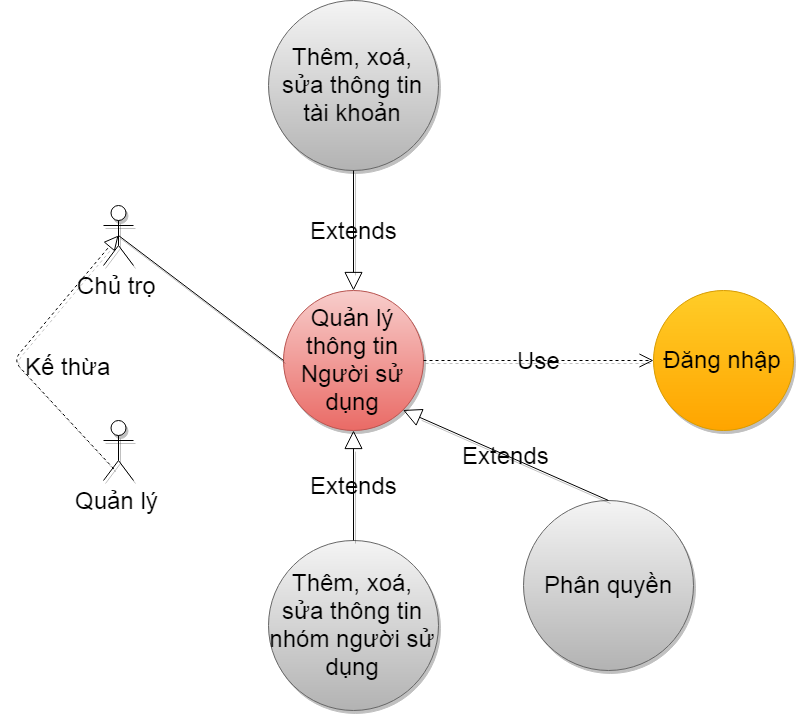

The diagram above was exported from draw.io. Its source (the exported page's mxGraphModel, read from the mxfile embedded in the PNG):
<mxGraphModel dx="1880" dy="1353" grid="1" gridSize="10" guides="1" tooltips="1" connect="1" arrows="1" fold="1" page="1" pageScale="1" pageWidth="1600" pageHeight="900" math="0" shadow="0">
  <root>
    <mxCell id="0" />
    <mxCell id="1" parent="0" />
    <mxCell id="2" value="Chủ trọ" style="shape=umlActor;verticalLabelPosition=bottom;labelBackgroundColor=none;verticalAlign=top;html=1;fontSize=24;shadow=1;" vertex="1" parent="1">
      <mxGeometry x="170" y="245" width="30" height="60" as="geometry" />
    </mxCell>
    <mxCell id="3" value="Quản lý" style="shape=umlActor;verticalLabelPosition=bottom;labelBackgroundColor=none;verticalAlign=top;html=1;fontSize=24;shadow=1;" vertex="1" parent="1">
      <mxGeometry x="170" y="460" width="30" height="60" as="geometry" />
    </mxCell>
    <mxCell id="4" value="Quản lý thông tin Người sử dụng" style="ellipse;whiteSpace=wrap;html=1;fillColor=#f8cecc;gradientColor=#ea6b66;fontSize=24;strokeColor=#b85450;labelBackgroundColor=none;shadow=1;" vertex="1" parent="1">
      <mxGeometry x="350" y="330" width="140" height="140" as="geometry" />
    </mxCell>
    <mxCell id="5" value="Thêm, xoá, sửa thông tin tài khoản" style="ellipse;whiteSpace=wrap;html=1;fillColor=#f5f5f5;gradientColor=#b3b3b3;fontSize=24;strokeColor=#666666;labelBackgroundColor=none;shadow=1;" vertex="1" parent="1">
      <mxGeometry x="335" y="40" width="170" height="170" as="geometry" />
    </mxCell>
    <mxCell id="6" value="Đăng nhập" style="ellipse;whiteSpace=wrap;html=1;fillColor=#ffcd28;gradientColor=#ffa500;fontSize=24;strokeColor=#d79b00;labelBackgroundColor=none;shadow=1;" vertex="1" parent="1">
      <mxGeometry x="720" y="330" width="140" height="140" as="geometry" />
    </mxCell>
    <mxCell id="7" value="" style="endArrow=block;dashed=1;endFill=0;endSize=12;html=1;fontSize=16;exitX=0.344;exitY=0.806;exitDx=0;exitDy=0;exitPerimeter=0;entryX=0.5;entryY=0.5;entryDx=0;entryDy=0;entryPerimeter=0;labelBackgroundColor=none;shadow=1;" edge="1" source="3" target="2" parent="1">
      <mxGeometry width="160" relative="1" as="geometry">
        <mxPoint x="160" y="520" as="sourcePoint" />
        <mxPoint x="320" y="520" as="targetPoint" />
        <Array as="points">
          <mxPoint x="80" y="400" />
        </Array>
      </mxGeometry>
    </mxCell>
    <mxCell id="8" value="Kế thừa" style="text;html=1;resizable=0;points=[];autosize=1;align=left;verticalAlign=top;spacingTop=-4;fontSize=24;labelBackgroundColor=none;shadow=1;" vertex="1" parent="1">
      <mxGeometry x="90" y="390" width="70" height="20" as="geometry" />
    </mxCell>
    <mxCell id="9" value="" style="endArrow=none;html=1;fontSize=24;entryX=0;entryY=0.5;entryDx=0;entryDy=0;exitX=0.5;exitY=0.5;exitDx=0;exitDy=0;exitPerimeter=0;labelBackgroundColor=none;shadow=1;" edge="1" source="2" target="4" parent="1">
      <mxGeometry width="50" height="50" relative="1" as="geometry">
        <mxPoint x="70" y="620" as="sourcePoint" />
        <mxPoint x="120" y="570" as="targetPoint" />
      </mxGeometry>
    </mxCell>
    <mxCell id="10" value="Use" style="endArrow=open;endSize=12;dashed=1;html=1;fontSize=24;exitX=1;exitY=0.5;exitDx=0;exitDy=0;entryX=0;entryY=0.5;entryDx=0;entryDy=0;labelBackgroundColor=none;shadow=1;" edge="1" source="4" target="6" parent="1">
      <mxGeometry width="160" relative="1" as="geometry">
        <mxPoint x="70" y="570" as="sourcePoint" />
        <mxPoint x="230" y="570" as="targetPoint" />
      </mxGeometry>
    </mxCell>
    <mxCell id="11" value="Thêm, xoá, sửa thông tin nhóm người sử dụng" style="ellipse;whiteSpace=wrap;html=1;fillColor=#f5f5f5;gradientColor=#b3b3b3;fontSize=24;strokeColor=#666666;labelBackgroundColor=none;shadow=1;" vertex="1" parent="1">
      <mxGeometry x="335" y="580" width="170" height="170" as="geometry" />
    </mxCell>
    <mxCell id="12" value="Phân quyền" style="ellipse;whiteSpace=wrap;html=1;fillColor=#f5f5f5;gradientColor=#b3b3b3;fontSize=24;strokeColor=#666666;labelBackgroundColor=none;shadow=1;" vertex="1" parent="1">
      <mxGeometry x="590" y="540" width="170" height="170" as="geometry" />
    </mxCell>
    <mxCell id="13" value="Extends" style="endArrow=block;endSize=16;endFill=0;html=1;fontSize=24;entryX=0.5;entryY=0;entryDx=0;entryDy=0;labelBackgroundColor=none;shadow=1;" edge="1" source="5" target="4" parent="1">
      <mxGeometry width="160" relative="1" as="geometry">
        <mxPoint x="540" y="274" as="sourcePoint" />
        <mxPoint x="700" y="274" as="targetPoint" />
      </mxGeometry>
    </mxCell>
    <mxCell id="14" value="Extends" style="endArrow=block;endSize=16;endFill=0;html=1;fontSize=24;entryX=1;entryY=1;entryDx=0;entryDy=0;exitX=0.5;exitY=0;exitDx=0;exitDy=0;labelBackgroundColor=none;shadow=1;" edge="1" source="12" target="4" parent="1">
      <mxGeometry width="160" relative="1" as="geometry">
        <mxPoint x="437.3044615863753" y="259.6509225498721" as="sourcePoint" />
        <mxPoint x="430" y="340" as="targetPoint" />
      </mxGeometry>
    </mxCell>
    <mxCell id="15" value="Extends" style="endArrow=block;endSize=16;endFill=0;html=1;fontSize=24;entryX=0.5;entryY=1;entryDx=0;entryDy=0;labelBackgroundColor=none;shadow=1;" edge="1" source="11" target="4" parent="1">
      <mxGeometry width="160" relative="1" as="geometry">
        <mxPoint x="665" y="550" as="sourcePoint" />
        <mxPoint x="479.4974746830585" y="459.4974746830585" as="targetPoint" />
      </mxGeometry>
    </mxCell>
  </root>
</mxGraphModel>